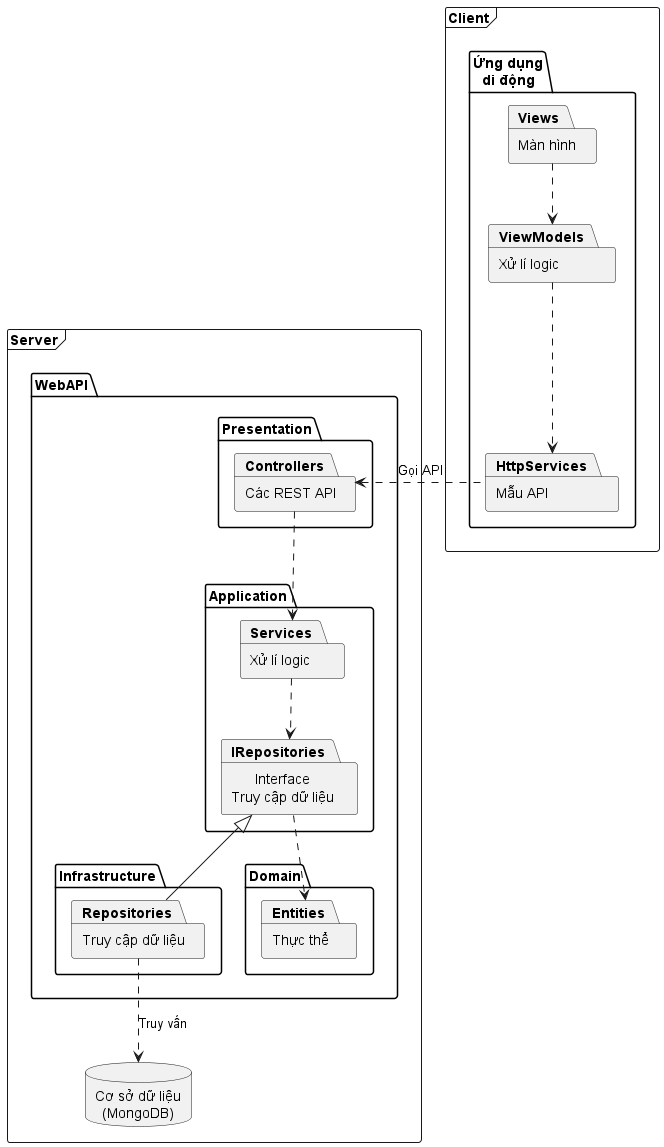

The diagram above was rendered by PlantUML. Its source (embedded in the PNG):
@startuml Deployment
skinparam DefaultTextAlignment center
skinparam Linetype polyline

frame Client {
    package "Ứng dụng\ndi động" as MobileApp {
        package "Màn hình" as Views
        package "Xử lí logic" as ViewModels
        package "Mẫu API" as HttpServices
    }
}

frame Server {
    package "WebAPI" as WebAPI {
        package "Presentation" as Presentation {
            package "Các REST API" as Controllers
        }
        package "Application" as Application {
            package "Xử lí logic" as Services
            package "Interface\nTruy cập dữ liệu" as IRepositories
        }
        package "Infrastructure" as Infrastructure {
            package "Truy cập dữ liệu" as Repositories
        }
        package "Domain" as Domain {
            package "Thực thể" as Entities
        }
    }
    database "Cơ sở dữ liệu\n(MongoDB)" as Database
}

Views ..> ViewModels
ViewModels ..> HttpServices 
HttpServices .l.> Controllers : "Gọi API"
Controllers .down.> Services
Services ..> IRepositories
IRepositories ..> Entities
IRepositories <|-down- Repositories
Repositories .down.> Database : "Truy vấn"

@enduml